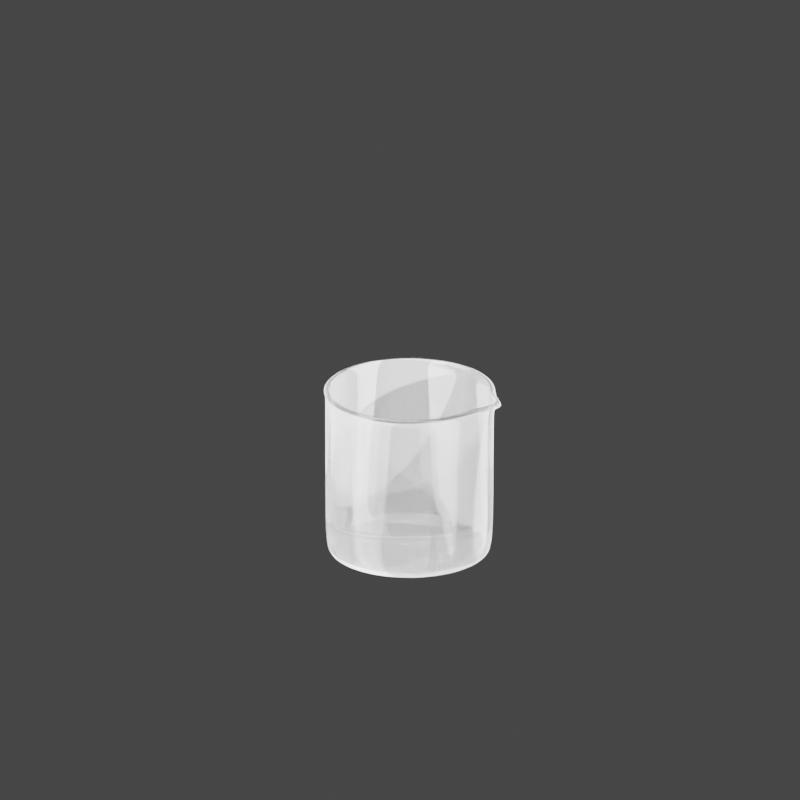 # Source: beaker50ml.blend  (saved by Blender 3.2.14; exported with 4.5.12 LTS)
import bpy
from mathutils import Matrix  # noqa: F401  (used for matrix-valued properties, if any)

bpy.ops.wm.read_factory_settings(use_empty=True)
scene = bpy.context.scene
scene.name = 'Scene'

# ---- collections
col_collection = bpy.data.collections.new('Collection'); scene.collection.children.link(col_collection)

# ---- materials (node trees are filled in below, after node groups)
mat_glass = bpy.data.materials.new('glass')
mat_glass.use_transparent_shadow = False

# ---- material node trees
mat_glass.use_nodes = True; mat_glass.node_tree.nodes.clear()
_N = mat_glass.node_tree.nodes; _L = mat_glass.node_tree.links
n0 = _N.new('ShaderNodeBsdfTransparent'); n0.name = 'Transparent BSDF'; n0.location = (53, 530)
n1 = _N.new('ShaderNodeBsdfPrincipled'); n1.name = 'Principled BSDF'; n1.location = (10, 300)
n1.distribution = 'GGX'
n1.subsurface_method = 'RANDOM_WALK_SKIN'
n1.inputs[0].default_value = (1.0, 1.0, 1.0, 1.0)
n1.inputs[2].default_value = 0.03273
n1.inputs[3].default_value = 1.45
n1.inputs[18].default_value = 1.0
n1.inputs[27].default_value = (0.0, 0.0, 0.0, 1.0)
n1.inputs[28].default_value = 1.0
n2 = _N.new('ShaderNodeMixShader'); n2.name = 'Mix Shader'; n2.location = (264, 465)
n3 = _N.new('ShaderNodeOutputMaterial'); n3.name = 'Material Output'; n3.location = (446, 474)
_L.new(n0.outputs[0], n2.inputs[1])
_L.new(n1.outputs[0], n2.inputs[2])
_L.new(n2.outputs[0], n3.inputs[0])
n3.is_active_output = True

# ---- world
world_world = bpy.data.worlds.new('World'); scene.world = world_world
world_world.use_nodes = True; world_world.node_tree.nodes.clear()
_N = world_world.node_tree.nodes; _L = world_world.node_tree.links
n0 = _N.new('ShaderNodeOutputWorld'); n0.name = 'World Output'; n0.location = (300, 300)
n1 = _N.new('ShaderNodeBackground'); n1.name = 'Background'; n1.location = (10, 300)
n1.inputs[0].default_value = (0.05088, 0.05088, 0.05088, 1.0)
_L.new(n1.outputs[0], n0.inputs[0])
n0.is_active_output = True
world_world.color = (0.05088, 0.05088, 0.05088)
world_world.use_sun_shadow = False
world_world.sun_shadow_jitter_overblur = 0.0

# ---- cameras
cam_camera_002 = bpy.data.cameras.new('Camera.002')
cam_camera_002.type = 'ORTHO'
cam_camera_002.ortho_scale = 0.3

# ---- lights
light_point_001 = bpy.data.lights.new('Point.001', 'POINT')
light_point_001.transmission_factor = 0.0
light_point_001.energy = 22.6
light_point_001.shadow_soft_size = 0.47
light_point_001.shadow_maximum_resolution = 0.006
light_point_001.use_absolute_resolution = True
light_point_002 = bpy.data.lights.new('Point.002', 'POINT')
light_point_002.transmission_factor = 0.0
light_point_002.energy = 16.8
light_point_002.shadow_soft_size = 0.35
light_point_002.shadow_maximum_resolution = 0.006
light_point_002.use_absolute_resolution = True
light_point_003 = bpy.data.lights.new('Point.003', 'POINT')
light_point_003.transmission_factor = 0.0
light_point_003.energy = 14.8
light_point_003.shadow_soft_size = 0.35
light_point_003.shadow_maximum_resolution = 0.006
light_point_003.use_absolute_resolution = True

# ---- meshes
me_circle_002 = bpy.data.meshes.new('Circle.002')
me_circle_002.from_pydata([(-1.161e-35, 0.03011, -5.227e-20), (-0.005853, 0.02953, -5.226e-20), (-0.01148, 0.02782, -5.225e-20), (-0.01667, 0.02504, -5.222e-20), (-0.02121, 0.0213, -5.218e-20), (-0.02494, 0.01674, -5.214e-20), (-0.02772, 0.01153, -5.209e-20), (-0.02942, 0.005891, -5.204e-20), (-0.03, 2.172e-05, -5.199e-20), (-0.02942, -0.005847, -5.193e-20), (-0.02772, -0.01149, -5.188e-20), (-0.02494, -0.01669, -5.183e-20), (-0.02121, -0.02125, -5.179e-20), (-0.01667, -0.02499, -5.176e-20), (-0.01148, -0.02777, -5.173e-20), (-0.005853, -0.02948, -5.172e-20), (2.623e-09, -0.03006, -5.171e-20), (0.005853, -0.02948, -5.172e-20), (0.01148, -0.02777, -5.173e-20), (0.01667, -0.02499, -5.176e-20), (0.02121, -0.02125, -5.179e-20), (0.02494, -0.01669, -5.183e-20), (0.02772, -0.01149, -5.188e-20), (0.02942, -0.005847, -5.193e-20), (0.03, 2.172e-05, -5.199e-20), (0.02942, 0.005891, -5.204e-20), (0.02772, 0.01153, -5.209e-20), (0.02494, 0.01674, -5.214e-20), (0.02121, 0.0213, -5.218e-20), (0.01667, 0.02504, -5.222e-20), (0.01148, 0.02782, -5.225e-20), (0.005853, 0.02953, -5.226e-20), (-1.161e-35, 0.03011, -5.227e-20), (-0.005853, 0.02953, -5.226e-20), (-0.01148, 0.02782, -5.225e-20), (-0.01667, 0.02504, -5.222e-20), (-0.02121, 0.0213, -5.218e-20), (-0.02494, 0.01674, -5.214e-20), (-0.02772, 0.01153, -5.209e-20), (-0.02942, 0.005891, -5.204e-20), (-0.03, 2.172e-05, -5.199e-20), (-0.02942, -0.005847, -5.193e-20), (-0.02772, -0.01149, -5.188e-20), (-0.02494, -0.01669, -5.183e-20), (-0.02121, -0.02125, -5.179e-20), (-0.01667, -0.02499, -5.176e-20), (-0.01148, -0.02777, -5.173e-20), (-0.005853, -0.02948, -5.172e-20), (2.623e-09, -0.03006, -5.171e-20), (0.005853, -0.02948, -5.172e-20), (0.01148, -0.02777, -5.173e-20), (0.01667, -0.02499, -5.176e-20), (0.02121, -0.02125, -5.179e-20), (0.02494, -0.01669, -5.183e-20), (0.02772, -0.01149, -5.188e-20), (0.02942, -0.005847, -5.193e-20), (0.03, 2.172e-05, -5.199e-20), (0.02942, 0.005891, -5.204e-20), (0.02772, 0.01153, -5.209e-20), (0.02494, 0.01674, -5.214e-20), (0.02121, 0.0213, -5.218e-20), (0.01667, 0.02504, -5.222e-20), (0.01148, 0.02782, -5.225e-20), (0.005853, 0.02953, -5.226e-20), (-1.922e-11, 0.03178, 0.003424), (-0.006175, 0.03117, 0.003424), (-0.01211, 0.02936, 0.003424), (-0.01758, 0.02643, 0.003424), (-0.02238, 0.02248, 0.003424), (-0.02632, 0.01767, 0.003424), (-0.02924, 0.01218, 0.003424), (-0.03104, 0.006226, 0.003424), (-0.03165, 3.417e-05, 0.003424), (-0.03104, -0.006158, 0.003424), (-0.02924, -0.01211, 0.003424), (-0.02632, -0.0176, 0.003424), (-0.02238, -0.02241, 0.003424), (-0.01758, -0.02635, 0.003424), (-0.01211, -0.02928, 0.003424), (-0.006175, -0.03109, 0.003424), (2.748e-09, -0.0317, 0.003424), (0.006175, -0.03109, 0.003424), (0.01211, -0.02928, 0.003424), (0.01758, -0.02635, 0.003424), (0.02238, -0.02241, 0.003424), (0.02632, -0.0176, 0.003424), (0.02924, -0.01211, 0.003424), (0.03104, -0.006158, 0.003424), (0.03165, 3.417e-05, 0.003424), (0.03104, 0.006226, 0.003424), (0.02924, 0.01218, 0.003424), (0.02632, 0.01767, 0.003424), (0.02238, 0.02248, 0.003424), (0.01758, 0.02643, 0.003424), (0.01211, 0.02936, 0.003424), (0.006175, 0.03117, 0.003424), (0.0006936, 0.03649, 0.06248), (-0.006829, 0.03205, 0.06248), (-0.01211, 0.02953, 0.06248), (-0.01758, 0.02659, 0.06248), (-0.02238, 0.02264, 0.06248), (-0.02632, 0.01782, 0.06248), (-0.02924, 0.01233, 0.06248), (-0.03104, 0.006375, 0.06248), (-0.03165, 0.0001789, 0.06248), (-0.03104, -0.006016, 0.06248), (-0.02924, -0.01197, 0.06248), (-0.02632, -0.01746, 0.06248), (-0.02238, -0.02227, 0.06248), (-0.01758, -0.02622, 0.06248), (-0.01211, -0.02915, 0.06248), (-0.006175, -0.03096, 0.06248), (2.555e-09, -0.03157, 0.06248), (0.006175, -0.03096, 0.06248), (0.01211, -0.02915, 0.06248), (0.01758, -0.02622, 0.06248), (0.02238, -0.02227, 0.06248), (0.02632, -0.01746, 0.06248), (0.02924, -0.01197, 0.06248), (0.03104, -0.006016, 0.06248), (0.03165, 0.0001789, 0.06248), (0.03104, 0.006375, 0.06248), (0.02924, 0.01233, 0.06248), (0.02632, 0.01782, 0.06248), (0.02238, 0.02264, 0.06248), (0.01758, 0.02659, 0.06248), (0.01211, 0.02953, 0.06248), (0.006745, 0.03205, 0.06248), (-2.974e-10, 0.04006, 0.06372), (-0.007454, 0.03261, 0.06372), (-0.01233, 0.03005, 0.06372), (-0.0179, 0.02706, 0.06372), (-0.02279, 0.02304, 0.06372), (-0.02679, 0.01814, 0.06372), (-0.02977, 0.01255, 0.06372), (-0.0316, 0.006484, 0.06372), (-0.03222, 0.0001765, 0.06372), (-0.0316, -0.006131, 0.06372), (-0.02977, -0.01219, 0.06372), (-0.02679, -0.01778, 0.06372), (-0.02279, -0.02268, 0.06372), (-0.0179, -0.0267, 0.06372), (-0.01233, -0.02969, 0.06372), (-0.006286, -0.03153, 0.06372), (2.52e-09, -0.03215, 0.06372), (0.006286, -0.03153, 0.06372), (0.01233, -0.02969, 0.06372), (0.0179, -0.0267, 0.06372), (0.02279, -0.02268, 0.06372), (0.02679, -0.01778, 0.06372), (0.02977, -0.01219, 0.06372), (0.0316, -0.006131, 0.06372), (0.03222, 0.0001765, 0.06372), (0.0316, 0.006484, 0.06372), (0.02977, 0.01255, 0.06372), (0.02679, 0.01814, 0.06372), (0.02279, 0.02304, 0.06372), (0.0179, 0.02706, 0.06372), (0.01233, 0.03005, 0.06372), (0.008039, 0.03261, 0.06372), (-0.03104, 0.00634, 0.03295), (-0.02924, 0.0123, 0.03295), (0.02632, -0.01749, 0.03295), (0.02238, -0.0223, 0.03295), (-0.03165, 0.0001456, 0.03295), (0.02924, -0.012, 0.03295), (-0.03104, -0.006049, 0.03295), (0.03104, -0.006049, 0.03295), (-0.02924, -0.012, 0.03295), (0.03165, 0.0001456, 0.03295), (-0.02632, -0.01749, 0.03295), (0.03104, 0.00634, 0.03295), (-0.02238, -0.0223, 0.03295), (0.02924, 0.0123, 0.03295), (-0.01758, -0.02625, 0.03295), (0.02632, 0.01779, 0.03295), (-0.01211, -0.02918, 0.03295), (-0.006175, 0.03129, 0.03295), (-1.158e-10, 0.0319, 0.03295), (0.02238, 0.0226, 0.03295), (-0.006175, -0.03099, 0.03295), (-0.01211, 0.02949, 0.03295), (0.01758, 0.02655, 0.03295), (2.651e-09, -0.0316, 0.03295), (-0.01758, 0.02655, 0.03295), (0.01211, 0.02949, 0.03295), (0.006175, -0.03099, 0.03295), (-0.02238, 0.0226, 0.03295), (0.006175, 0.03129, 0.03295), (0.01211, -0.02918, 0.03295), (-0.02632, 0.01779, 0.03295), (0.01758, -0.02625, 0.03295), (-0.03104, 0.006375, 0.05879), (0.02632, -0.01746, 0.05879), (-0.03165, 0.0001796, 0.05879), (0.02924, -0.01197, 0.05879), (-0.03104, -0.006015, 0.05879), (0.03104, -0.006015, 0.05879), (-0.02924, -0.01197, 0.05879), (0.03165, 0.0001796, 0.05879), (-0.02632, -0.01746, 0.05879), (0.03104, 0.006375, 0.05879), (-0.02238, -0.02227, 0.05879), (0.02924, 0.01233, 0.05879), (-0.01758, -0.02622, 0.05879), (0.02632, 0.01783, 0.05879), (-0.01211, -0.02915, 0.05879), (-0.006603, 0.03176, 0.05879), (0.02238, 0.02264, 0.05879), (-0.006175, -0.03096, 0.05879), (-0.01211, 0.02953, 0.05879), (0.01758, 0.02659, 0.05879), (2.567e-09, -0.03157, 0.05879), (-0.01758, 0.02659, 0.05879), (0.01211, 0.02953, 0.05879), (0.006175, -0.03096, 0.05879), (-0.02238, 0.02264, 0.05879), (0.006603, 0.03176, 0.05879), (0.01211, -0.02915, 0.05879), (-0.02632, 0.01783, 0.05879), (0.01758, -0.02622, 0.05879), (-0.02924, 0.01233, 0.05879), (0.02238, -0.02227, 0.05879), (-2.004e-10, 0.03524, 0.05879)], [], [(1, 0, 31, 30, 29, 28, 27, 26, 25, 24, 23, 22, 21, 20, 19, 18, 17, 16, 15, 14, 13, 12, 11, 10, 9, 8, 7, 6, 5, 4, 3, 2), (35, 36, 68, 67), (22, 23, 55, 54), (9, 10, 42, 41), (23, 24, 56, 55), (10, 11, 43, 42), (24, 25, 57, 56), (11, 12, 44, 43), (25, 26, 58, 57), (12, 13, 45, 44), (26, 27, 59, 58), (13, 14, 46, 45), (0, 1, 33, 32), (27, 28, 60, 59), (14, 15, 47, 46), (1, 2, 34, 33), (28, 29, 61, 60), (15, 16, 48, 47), (2, 3, 35, 34), (29, 30, 62, 61), (16, 17, 49, 48), (3, 4, 36, 35), (30, 31, 63, 62), (17, 18, 50, 49), (4, 5, 37, 36), (31, 0, 32, 63), (18, 19, 51, 50), (5, 6, 38, 37), (19, 20, 52, 51), (6, 7, 39, 38), (20, 21, 53, 52), (7, 8, 40, 39), (21, 22, 54, 53), (8, 9, 41, 40), (221, 192, 103, 102), (62, 63, 95, 94), (49, 50, 82, 81), (36, 37, 69, 68), (63, 32, 64, 95), (50, 51, 83, 82), (37, 38, 70, 69), (51, 52, 84, 83), (38, 39, 71, 70), (52, 53, 85, 84), (39, 40, 72, 71), (53, 54, 86, 85), (40, 41, 73, 72), (54, 55, 87, 86), (41, 42, 74, 73), (55, 56, 88, 87), (42, 43, 75, 74), (56, 57, 89, 88), (43, 44, 76, 75), (57, 58, 90, 89), (44, 45, 77, 76), (58, 59, 91, 90), (45, 46, 78, 77), (32, 33, 65, 64), (59, 60, 92, 91), (46, 47, 79, 78), (33, 34, 66, 65), (60, 61, 93, 92), (47, 48, 80, 79), (34, 35, 67, 66), (61, 62, 94, 93), (48, 49, 81, 80), (105, 106, 138, 137), (222, 193, 117, 116), (192, 194, 104, 103), (193, 195, 118, 117), (194, 196, 105, 104), (195, 197, 119, 118), (196, 198, 106, 105), (197, 199, 120, 119), (198, 200, 107, 106), (199, 201, 121, 120), (200, 202, 108, 107), (201, 203, 122, 121), (202, 204, 109, 108), (203, 205, 123, 122), (204, 206, 110, 109), (223, 207, 97, 96), (205, 208, 124, 123), (206, 209, 111, 110), (207, 210, 98, 97), (208, 211, 125, 124), (209, 212, 112, 111), (210, 213, 99, 98), (211, 214, 126, 125), (212, 215, 113, 112), (213, 216, 100, 99), (214, 217, 127, 126), (215, 218, 114, 113), (216, 219, 101, 100), (217, 223, 96, 127), (218, 220, 115, 114), (219, 221, 102, 101), (220, 222, 116, 115), (83, 84, 163, 191), (119, 120, 152, 151), (106, 107, 139, 138), (120, 121, 153, 152), (107, 108, 140, 139), (121, 122, 154, 153), (108, 109, 141, 140), (122, 123, 155, 154), (109, 110, 142, 141), (96, 97, 129, 128), (123, 124, 156, 155), (110, 111, 143, 142), (97, 98, 130, 129), (124, 125, 157, 156), (111, 112, 144, 143), (98, 99, 131, 130), (125, 126, 158, 157), (112, 113, 145, 144), (99, 100, 132, 131), (126, 127, 159, 158), (113, 114, 146, 145), (100, 101, 133, 132), (127, 96, 128, 159), (114, 115, 147, 146), (101, 102, 134, 133), (115, 116, 148, 147), (102, 103, 135, 134), (116, 117, 149, 148), (103, 104, 136, 135), (117, 118, 150, 149), (104, 105, 137, 136), (118, 119, 151, 150), (69, 70, 161, 190), (82, 83, 191, 189), (95, 64, 178, 188), (68, 69, 190, 187), (81, 82, 189, 186), (94, 95, 188, 185), (67, 68, 187, 184), (80, 81, 186, 183), (93, 94, 185, 182), (66, 67, 184, 181), (79, 80, 183, 180), (92, 93, 182, 179), (65, 66, 181, 177), (78, 79, 180, 176), (91, 92, 179, 175), (64, 65, 177, 178), (77, 78, 176, 174), (90, 91, 175, 173), (76, 77, 174, 172), (89, 90, 173, 171), (75, 76, 172, 170), (88, 89, 171, 169), (74, 75, 170, 168), (87, 88, 169, 167), (73, 74, 168, 166), (86, 87, 167, 165), (72, 73, 166, 164), (85, 86, 165, 162), (71, 72, 164, 160), (84, 85, 162, 163), (70, 71, 160, 161), (191, 163, 222, 220), (190, 161, 221, 219), (189, 191, 220, 218), (188, 178, 223, 217), (187, 190, 219, 216), (186, 189, 218, 215), (185, 188, 217, 214), (184, 187, 216, 213), (183, 186, 215, 212), (182, 185, 214, 211), (181, 184, 213, 210), (180, 183, 212, 209), (179, 182, 211, 208), (177, 181, 210, 207), (176, 180, 209, 206), (175, 179, 208, 205), (178, 177, 207, 223), (174, 176, 206, 204), (173, 175, 205, 203), (172, 174, 204, 202), (171, 173, 203, 201), (170, 172, 202, 200), (169, 171, 201, 199), (168, 170, 200, 198), (167, 169, 199, 197), (166, 168, 198, 196), (165, 167, 197, 195), (164, 166, 196, 194), (162, 165, 195, 193), (160, 164, 194, 192), (163, 162, 193, 222), (161, 160, 192, 221)])
me_circle_002.polygons.foreach_set('use_smooth', [True] * 193)
_uv = me_circle_002.uv_layers.new(name='UVMap')
_uv.uv.foreach_set('vector', [0.0, 0.0, 0.0, 0.0, 0.0, 0.0, 0.0, 0.0, 0.0, 0.0, 0.0, 0.0, 0.0, 0.0, 0.0, 0.0, 0.0, 0.0, 0.0, 0.0, 0.0, 0.0, 0.0, 0.0, 0.0, 0.0, 0.0, 0.0, 0.0, 0.0, 0.0, 0.0, 0.0, 0.0, 0.0, 0.0, 0.0, 0.0, 0.0, 0.0, 0.0, 0.0, 0.0, 0.0, 0.0, 0.0, 0.0, 0.0, 0.0, 0.0, 0.0, 0.0, 0.0, 0.0, 0.0, 0.0, 0.0, 0.0, 0.0, 0.0, 0.0, 0.0, 0.0, 0.0, 0.0, 0.0, 0.0, 0.0, 0.0, 0.0, 0.0, 0.0, 0.0, 0.0, 0.0, 0.0, 0.0, 0.0, 0.0, 0.0, 0.0, 0.0, 0.0, 0.0, 0.0, 0.0, 0.0, 0.0, 0.0, 0.0, 0.0, 0.0, 0.0, 0.0, 0.0, 0.0, 0.0, 0.0, 0.0, 0.0, 0.0, 0.0, 0.0, 0.0, 0.0, 0.0, 0.0, 0.0, 0.0, 0.0, 0.0, 0.0, 0.0, 0.0, 0.0, 0.0, 0.0, 0.0, 0.0, 0.0, 0.0, 0.0, 0.0, 0.0, 0.0, 0.0, 0.0, 0.0, 0.0, 0.0, 0.0, 0.0, 0.0, 0.0, 0.0, 0.0, 0.0, 0.0, 0.0, 0.0, 0.0, 0.0, 0.0, 0.0, 0.0, 0.0, 0.0, 0.0, 0.0, 0.0, 0.0, 0.0, 0.0, 0.0, 0.0, 0.0, 0.0, 0.0, 0.0, 0.0, 0.0, 0.0, 0.0, 0.0, 0.0, 0.0, 0.0, 0.0, 0.0, 0.0, 0.0, 0.0, 0.0, 0.0, 0.0, 0.0, 0.0, 0.0, 0.0, 0.0, 0.0, 0.0, 0.0, 0.0, 0.0, 0.0, 0.0, 0.0, 0.0, 0.0, 0.0, 0.0, 0.0, 0.0, 0.0, 0.0, 0.0, 0.0, 0.0, 0.0, 0.0, 0.0, 0.0, 0.0, 0.0, 0.0, 0.0, 0.0, 0.0, 0.0, 0.0, 0.0, 0.0, 0.0, 0.0, 0.0, 0.0, 0.0, 0.0, 0.0, 0.0, 0.0, 0.0, 0.0, 0.0, 0.0, 0.0, 0.0, 0.0, 0.0, 0.0, 0.0, 0.0, 0.0, 0.0, 0.0, 0.0, 0.0, 0.0, 0.0, 0.0, 0.0, 0.0, 0.0, 0.0, 0.0, 0.0, 0.0, 0.0, 0.0, 0.0, 0.0, 0.0, 0.0, 0.0, 0.0, 0.0, 0.0, 0.0, 0.0, 0.0, 0.0, 0.0, 0.0, 0.0, 0.0, 0.0, 0.0, 0.0, 0.0, 0.0, 0.0, 0.0, 0.0, 0.0, 0.0, 0.0, 0.0, 0.0, 0.0, 0.0, 0.0, 0.0, 0.0, 0.0, 0.0, 0.0, 0.0, 0.0, 0.0, 0.0, 0.0, 0.0, 0.0, 0.0, 0.0, 0.0, 0.0, 0.0, 0.0, 0.0, 0.0, 0.0, 0.0, 0.0, 0.0, 0.0, 0.0, 0.0, 0.0, 0.0, 0.0, 0.0, 0.0, 0.0, 0.0, 0.0, 0.0, 0.0, 0.0, 0.0, 0.0, 0.0, 0.0, 0.0, 0.0, 0.0, 0.0, 0.0, 0.0, 0.0, 0.0, 0.0, 0.0, 0.0, 0.0, 0.0, 0.0, 0.0, 0.0, 0.0, 0.0, 0.0, 0.0, 0.0, 0.0, 0.0, 0.0, 0.0, 0.0, 0.0, 0.0, 0.0, 0.0, 0.0, 0.0, 0.0, 0.0, 0.0, 0.0, 0.0, 0.0, 0.0, 0.0, 0.0, 0.0, 0.0, 0.0, 0.0, 0.0, 0.0, 0.0, 0.0, 0.0, 0.0, 0.0, 0.0, 0.0, 0.0, 0.0, 0.0, 0.0, 0.0, 0.0, 0.0, 0.0, 0.0, 0.0, 0.0, 0.0, 0.0, 0.0, 0.0, 0.0, 0.0, 0.0, 0.0, 0.0, 0.0, 0.0, 0.0, 0.0, 0.0, 0.0, 0.0, 0.0, 0.0, 0.0, 0.0, 0.0, 0.0, 0.0, 0.0, 0.0, 0.0, 0.0, 0.0, 0.0, 0.0, 0.0, 0.0, 0.0, 0.0, 0.0, 0.0, 0.0, 0.0, 0.0, 0.0, 0.0, 0.0, 0.0, 0.0, 0.0, 0.0, 0.0, 0.0, 0.0, 0.0, 0.0, 0.0, 0.0, 0.0, 0.0, 0.0, 0.0, 0.0, 0.0, 0.0, 0.0, 0.0, 0.0, 0.0, 0.0, 0.0, 0.0, 0.0, 0.0, 0.0, 0.0, 0.0, 0.0, 0.0, 0.0, 0.0, 0.0, 0.0, 0.0, 0.0, 0.0, 0.0, 0.0, 0.0, 0.0, 0.0, 0.0, 0.0, 0.0, 0.0, 0.0, 0.0, 0.0, 0.0, 0.0, 0.0, 0.0, 0.0, 0.0, 0.0, 0.0, 0.0, 0.0, 0.0, 0.0, 0.0, 0.0, 0.0, 0.0, 0.0, 0.0, 0.0, 0.0, 0.0, 0.0, 0.0, 0.0, 0.0, 0.0, 0.0, 0.0, 0.0, 0.0, 0.0, 0.0, 0.0, 0.0, 0.0, 0.0, 0.0, 0.0, 0.0, 0.0, 0.0, 0.0, 0.0, 0.0, 0.0, 0.0, 0.0, 0.0, 0.0, 0.0, 0.0, 0.0, 0.0, 0.0, 0.0, 0.0, 0.0, 0.0, 0.0, 0.0, 0.0, 0.0, 0.0, 0.0, 0.0, 0.0, 0.0, 0.0, 0.0, 0.0, 0.0, 0.0, 0.0, 0.0, 0.0, 0.0, 0.0, 0.0, 0.0, 0.0, 0.0, 0.0, 0.0, 0.0, 0.0, 0.0, 0.0, 0.0, 0.0, 0.0, 0.0, 0.0, 0.0, 0.0, 0.0, 0.0, 0.0, 0.0, 0.0, 0.0, 0.0, 0.0, 0.0, 0.0, 0.0, 0.0, 0.0, 0.0, 0.0, 0.0, 0.0, 0.0, 0.0, 0.0, 0.0, 0.0, 0.0, 0.0, 0.0, 0.0, 0.0, 0.0, 0.0, 0.0, 0.0, 0.0, 0.0, 0.0, 0.0, 0.0, 0.0, 0.0, 0.0, 0.0, 0.0, 0.0, 0.0, 0.0, 0.0, 0.0, 0.0, 0.0, 0.0, 0.0, 0.0, 0.0, 0.0, 0.0, 0.0, 0.0, 0.0, 0.0, 0.0, 0.0, 0.0, 0.0, 0.0, 0.0, 0.0, 0.0, 0.0, 0.0, 0.0, 0.0, 0.0, 0.0, 0.0, 0.0, 0.0, 0.0, 0.0, 0.0, 0.0, 0.0, 0.0, 0.0, 0.0, 0.0, 0.0, 0.0, 0.0, 0.0, 0.0, 0.0, 0.0, 0.0, 0.0, 0.0, 0.0, 0.0, 0.0, 0.0, 0.0, 0.0, 0.0, 0.0, 0.0, 0.0, 0.0, 0.0, 0.0, 0.0, 0.0, 0.0, 0.0, 0.0, 0.0, 0.0, 0.0, 0.0, 0.0, 0.0, 0.0, 0.0, 0.0, 0.0, 0.0, 0.0, 0.0, 0.0, 0.0, 0.0, 0.0, 0.0, 0.0, 0.0, 0.0, 0.0, 0.0, 0.0, 0.0, 0.0, 0.0, 0.0, 0.0, 0.0, 0.0, 0.0, 0.0, 0.0, 0.0, 0.0, 0.0, 0.0, 0.0, 0.0, 0.0, 0.0, 0.0, 0.0, 0.0, 0.0, 0.0, 0.0, 0.0, 0.0, 0.0, 0.0, 0.0, 0.0, 0.0, 0.0, 0.0, 0.0, 0.0, 0.0, 0.0, 0.0, 0.0, 0.0, 0.0, 0.0, 0.0, 0.0, 0.0, 0.0, 0.0, 0.0, 0.0, 0.0, 0.0, 0.0, 0.0, 0.0, 0.0, 0.0, 0.0, 0.0, 0.0, 0.0, 0.0, 0.0, 0.0, 0.0, 0.0, 0.0, 0.0, 0.0, 0.0, 0.0, 0.0, 0.0, 0.0, 0.0, 0.0, 0.0, 0.0, 0.0, 0.0, 0.0, 0.0, 0.0, 0.0, 0.0, 0.0, 0.0, 0.0, 0.0, 0.0, 0.0, 0.0, 0.0, 0.0, 0.0, 0.0, 0.0, 0.0, 0.0, 0.0, 0.0, 0.0, 0.0, 0.0, 0.0, 0.0, 0.0, 0.0, 0.0, 0.0, 0.0, 0.0, 0.0, 0.0, 0.0, 0.0, 0.0, 0.0, 0.0, 0.0, 0.0, 0.0, 0.0, 0.0, 0.0, 0.0, 0.0, 0.0, 0.0, 0.0, 0.0, 0.0, 0.0, 0.0, 0.0, 0.0, 0.0, 0.0, 0.0, 0.0, 0.0, 0.0, 0.0, 0.0, 0.0, 0.0, 0.0, 0.0, 0.0, 0.0, 0.0, 0.0, 0.0, 0.0, 0.0, 0.0, 0.0, 0.0, 0.0, 0.0, 0.0, 0.0, 0.0, 0.0, 0.0, 0.0, 0.0, 0.0, 0.0, 0.0, 0.0, 0.0, 0.0, 0.0, 0.0, 0.0, 0.0, 0.0, 0.0, 0.0, 0.0, 0.0, 0.0, 0.0, 0.0, 0.0, 0.0, 0.0, 0.0, 0.0, 0.0, 0.0, 0.0, 0.0, 0.0, 0.0, 0.0, 0.0, 0.0, 0.0, 0.0, 0.0, 0.0, 0.0, 0.0, 0.0, 0.0, 0.0, 0.0, 0.0, 0.0, 0.0, 0.0, 0.0, 0.0, 0.0, 0.0, 0.0, 0.0, 0.0, 0.0, 0.0, 0.0, 0.0, 0.0, 0.0, 0.0, 0.0, 0.0, 0.0, 0.0, 0.0, 0.0, 0.0, 0.0, 0.0, 0.0, 0.0, 0.0, 0.0, 0.0, 0.0, 0.0, 0.0, 0.0, 0.0, 0.0, 0.0, 0.0, 0.0, 0.0, 0.0, 0.0, 0.0, 0.0, 0.0, 0.0, 0.0, 0.0, 0.0, 0.0, 0.0, 0.0, 0.0, 0.0, 0.0, 0.0, 0.0, 0.0, 0.0, 0.0, 0.0, 0.0, 0.0, 0.0, 0.0, 0.0, 0.0, 0.0, 0.0, 0.0, 0.0, 0.0, 0.0, 0.0, 0.0, 0.0, 0.0, 0.0, 0.0, 0.0, 0.0, 0.0, 0.0, 0.0, 0.0, 0.0, 0.0, 0.0, 0.0, 0.0, 0.0, 0.0, 0.0, 0.0, 0.0, 0.0, 0.0, 0.0, 0.0, 0.0, 0.0, 0.0, 0.0, 0.0, 0.0, 0.0, 0.0, 0.0, 0.0, 0.0, 0.0, 0.0, 0.0, 0.0, 0.0, 0.0, 0.0, 0.0, 0.0, 0.0, 0.0, 0.0, 0.0, 0.0, 0.0, 0.0, 0.0, 0.0, 0.0, 0.0, 0.0, 0.0, 0.0, 0.0, 0.0, 0.0, 0.0, 0.0, 0.0, 0.0, 0.0, 0.0, 0.0, 0.0, 0.0, 0.0, 0.0, 0.0, 0.0, 0.0, 0.0, 0.0, 0.0, 0.0, 0.0, 0.0, 0.0, 0.0, 0.0, 0.0, 0.0, 0.0, 0.0, 0.0, 0.0, 0.0, 0.0, 0.0, 0.0, 0.0, 0.0, 0.0, 0.0, 0.0, 0.0, 0.0, 0.0, 0.0, 0.0, 0.0, 0.0, 0.0, 0.0, 0.0, 0.0, 0.0, 0.0, 0.0, 0.0, 0.0, 0.0, 0.0, 0.0, 0.0, 0.0, 0.0, 0.0, 0.0, 0.0, 0.0, 0.0, 0.0, 0.0, 0.0, 0.0, 0.0, 0.0, 0.0, 0.0, 0.0, 0.0, 0.0, 0.0, 0.0, 0.0, 0.0, 0.0, 0.0, 0.0, 0.0, 0.0, 0.0, 0.0, 0.0, 0.0, 0.0, 0.0, 0.0, 0.0, 0.0, 0.0, 0.0, 0.0, 0.0, 0.0, 0.0, 0.0, 0.0, 0.0, 0.0, 0.0, 0.0, 0.0, 0.0, 0.0, 0.0, 0.0, 0.0, 0.0, 0.0, 0.0, 0.0, 0.0, 0.0, 0.0, 0.0, 0.0, 0.0, 0.0, 0.0, 0.0, 0.0, 0.0, 0.0, 0.0, 0.0, 0.0, 0.0, 0.0, 0.0, 0.0, 0.0, 0.0, 0.0, 0.0, 0.0, 0.0, 0.0, 0.0, 0.0, 0.0, 0.0, 0.0, 0.0, 0.0, 0.0, 0.0, 0.0, 0.0, 0.0, 0.0, 0.0, 0.0, 0.0, 0.0, 0.0, 0.0, 0.0, 0.0, 0.0, 0.0, 0.0, 0.0, 0.0, 0.0, 0.0, 0.0, 0.0, 0.0, 0.0, 0.0, 0.0, 0.0, 0.0, 0.0, 0.0, 0.0, 0.0, 0.0, 0.0, 0.0, 0.0, 0.0, 0.0, 0.0, 0.0, 0.0, 0.0, 0.0, 0.0, 0.0, 0.0, 0.0, 0.0, 0.0, 0.0, 0.0, 0.0, 0.0, 0.0, 0.0, 0.0, 0.0, 0.0, 0.0, 0.0, 0.0, 0.0, 0.0, 0.0, 0.0, 0.0, 0.0, 0.0, 0.0, 0.0, 0.0, 0.0, 0.0, 0.0, 0.0, 0.0, 0.0, 0.0, 0.0, 0.0, 0.0, 0.0, 0.0, 0.0, 0.0, 0.0, 0.0, 0.0, 0.0, 0.0, 0.0, 0.0, 0.0, 0.0, 0.0, 0.0, 0.0, 0.0, 0.0, 0.0, 0.0, 0.0, 0.0, 0.0, 0.0, 0.0, 0.0, 0.0, 0.0, 0.0, 0.0, 0.0, 0.0, 0.0, 0.0, 0.0, 0.0, 0.0, 0.0, 0.0, 0.0, 0.0, 0.0, 0.0, 0.0, 0.0, 0.0, 0.0, 0.0, 0.0, 0.0, 0.0, 0.0, 0.0, 0.0, 0.0, 0.0, 0.0, 0.0, 0.0, 0.0, 0.0, 0.0, 0.0, 0.0, 0.0, 0.0, 0.0, 0.0, 0.0, 0.0, 0.0, 0.0, 0.0, 0.0, 0.0, 0.0, 0.0, 0.0, 0.0, 0.0, 0.0, 0.0, 0.0, 0.0, 0.0, 0.0, 0.0, 0.0, 0.0, 0.0, 0.0, 0.0, 0.0, 0.0, 0.0, 0.0, 0.0, 0.0, 0.0, 0.0, 0.0, 0.0, 0.0, 0.0, 0.0, 0.0, 0.0, 0.0, 0.0, 0.0, 0.0, 0.0, 0.0, 0.0, 0.0, 0.0, 0.0, 0.0, 0.0, 0.0, 0.0, 0.0, 0.0, 0.0, 0.0, 0.0, 0.0, 0.0, 0.0, 0.0, 0.0, 0.0, 0.0, 0.0, 0.0, 0.0, 0.0, 0.0, 0.0, 0.0, 0.0, 0.0, 0.0, 0.0, 0.0, 0.0, 0.0, 0.0, 0.0, 0.0, 0.0, 0.0, 0.0, 0.0, 0.0, 0.0, 0.0, 0.0, 0.0, 0.0, 0.0, 0.0, 0.0, 0.0, 0.0, 0.0, 0.0, 0.0, 0.0, 0.0, 0.0, 0.0, 0.0, 0.0, 0.0, 0.0, 0.0, 0.0, 0.0, 0.0, 0.0, 0.0, 0.0, 0.0, 0.0, 0.0, 0.0, 0.0, 0.0, 0.0, 0.0, 0.0, 0.0, 0.0, 0.0, 0.0, 0.0, 0.0, 0.0, 0.0, 0.0, 0.0, 0.0, 0.0, 0.0, 0.0, 0.0, 0.0, 0.0, 0.0, 0.0, 0.0, 0.0, 0.0, 0.0, 0.0, 0.0, 0.0, 0.0, 0.0, 0.0, 0.0, 0.0, 0.0, 0.0, 0.0, 0.0, 0.0, 0.0, 0.0, 0.0, 0.0, 0.0, 0.0, 0.0, 0.0, 0.0, 0.0, 0.0, 0.0, 0.0, 0.0, 0.0, 0.0, 0.0, 0.0, 0.0, 0.0, 0.0, 0.0, 0.0, 0.0, 0.0, 0.0, 0.0, 0.0, 0.0, 0.0, 0.0, 0.0, 0.0, 0.0, 0.0, 0.0, 0.0, 0.0, 0.0, 0.0, 0.0, 0.0, 0.0, 0.0, 0.0, 0.0, 0.0, 0.0, 0.0, 0.0, 0.0, 0.0, 0.0, 0.0, 0.0, 0.0, 0.0, 0.0, 0.0, 0.0, 0.0, 0.0, 0.0, 0.0, 0.0, 0.0, 0.0, 0.0, 0.0, 0.0, 0.0, 0.0, 0.0, 0.0, 0.0, 0.0, 0.0, 0.0, 0.0, 0.0, 0.0, 0.0, 0.0])
me_circle_002.materials.append(mat_glass)
me_circle_002.update()

# ---- objects
ob_circle = bpy.data.objects.new('Circle', me_circle_002)
ob_point = bpy.data.objects.new('Point', light_point_001)
ob_point_001 = bpy.data.objects.new('Point.001', light_point_002)
ob_point_002 = bpy.data.objects.new('Point.002', light_point_003)
ob_camera = bpy.data.objects.new('Camera', cam_camera_002)

# ---- transforms, parenting, visibility, modifiers, constraints
ob_circle.location = (0.0, 0.0, 0.0)
_m = ob_circle.modifiers.new('Subdivision', 'SUBSURF')
_m = ob_circle.modifiers.new('Solidify', 'SOLIDIFY')
_m.thickness = 0.002
ob_point.location = (-0.1577, -0.1554, 0.1955)
ob_point_001.location = (-0.4233, 0.137, 0.0)
ob_point_002.location = (0.185, -0.01027, 0.0)
ob_camera.location = (2.292, 1.048, 1.116)
ob_camera.rotation_euler = (1.174, 6.095e-07, 2.001)

# ---- collection membership
col_collection.objects.link(ob_circle)
col_collection.objects.link(ob_point)
col_collection.objects.link(ob_point_001)
col_collection.objects.link(ob_point_002)
col_collection.objects.link(ob_camera)

# ---- scene / render settings (as saved in the file)
scene.camera = ob_camera
scene.frame_start = 1; scene.frame_end = 250; scene.frame_set(1)
scene.render.engine = 'BLENDER_EEVEE_NEXT'
scene.render.resolution_x = 1080
scene.cycles.sampling_pattern = 'TABULATED_SOBOL'
scene.cycles.use_light_tree = False
scene.eevee.use_raytracing = True
scene.view_settings.view_transform = 'Filmic'
bpy.context.view_layer.update()
